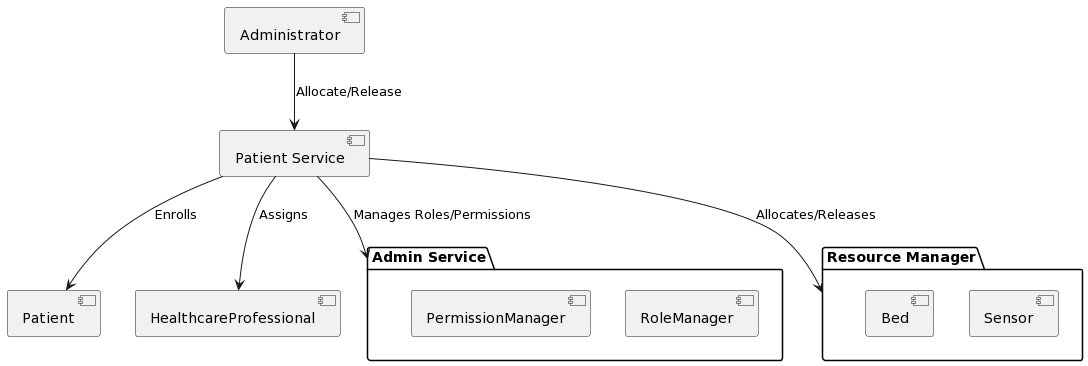

The diagram above was rendered by PlantUML. Its source (embedded in the PNG):
@startuml
package "Admin Service" {
  [RoleManager]
  [PermissionManager]
}

package "Resource Manager" {
  [Sensor]
  [Bed]
}

component Administrator
component Patient
component HealthcareProfessional
component "Patient Service" as patientService

Administrator --> patientService : Allocate/Release
patientService --> Patient : Enrolls
patientService --> "Resource Manager" : Allocates/Releases
patientService --> HealthcareProfessional : Assigns
patientService --> "Admin Service" : Manages Roles/Permissions
@enduml